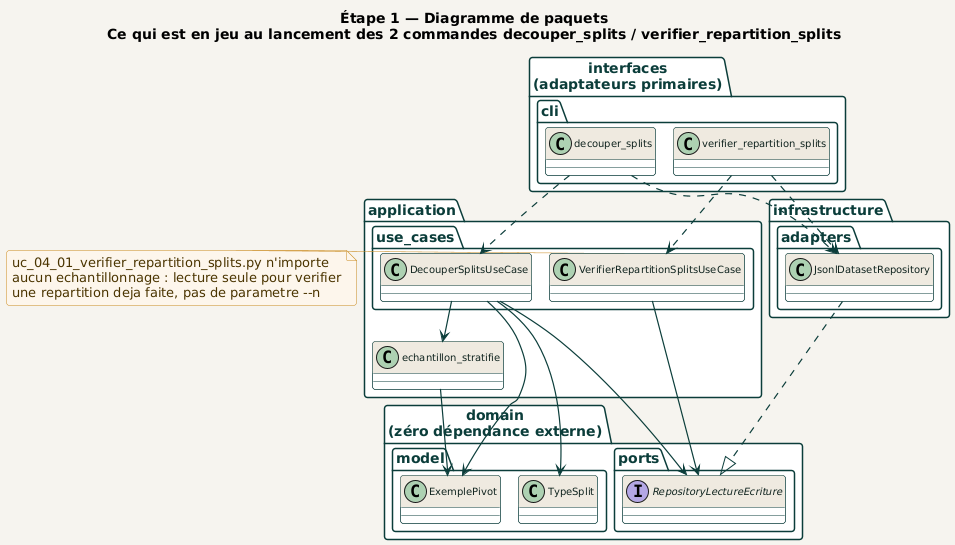

The diagram above was rendered by PlantUML. Its source (embedded in the PNG):
@startuml decouper_splits_paquets
!pragma layout smetana
!include ../../_common/estilo.iuml

title Étape 1 — Diagramme de paquets\nCe qui est en jeu au lancement des 2 commandes decouper_splits / verifier_repartition_splits

package "interfaces\n(adaptateurs primaires)" as INTERFACES {
  package "cli" {
    class decouper_splits
    class verifier_repartition_splits
  }
}

package "application" as APPLICATION {
  package "use_cases" {
    class DecouperSplitsUseCase
    class VerifierRepartitionSplitsUseCase
  }
  class echantillon_stratifie
}

package "domain\n(zéro dépendance externe)" as DOMAIN {
  package "model" {
    class ExemplePivot
    class TypeSplit
  }
  package "ports" {
    interface RepositoryLectureEcriture
  }
}

package "infrastructure" as INFRASTRUCTURE {
  package "adapters" {
    class JsonlDatasetRepository
  }
}

' ----------------------------------------------------------------------
' Dependances (import reel, fichier par fichier)
' ----------------------------------------------------------------------

decouper_splits ..> JsonlDatasetRepository
decouper_splits ..> DecouperSplitsUseCase

verifier_repartition_splits ..> JsonlDatasetRepository
verifier_repartition_splits ..> VerifierRepartitionSplitsUseCase

DecouperSplitsUseCase --> echantillon_stratifie
DecouperSplitsUseCase --> ExemplePivot
DecouperSplitsUseCase --> TypeSplit
DecouperSplitsUseCase --> RepositoryLectureEcriture

VerifierRepartitionSplitsUseCase --> RepositoryLectureEcriture

echantillon_stratifie --> ExemplePivot

JsonlDatasetRepository ..|> RepositoryLectureEcriture

note right of VerifierRepartitionSplitsUseCase
  uc_04_01_verifier_repartition_splits.py n'importe
  aucun echantillonnage : lecture seule pour verifier
  une repartition deja faite, pas de parametre --n
end note

@enduml